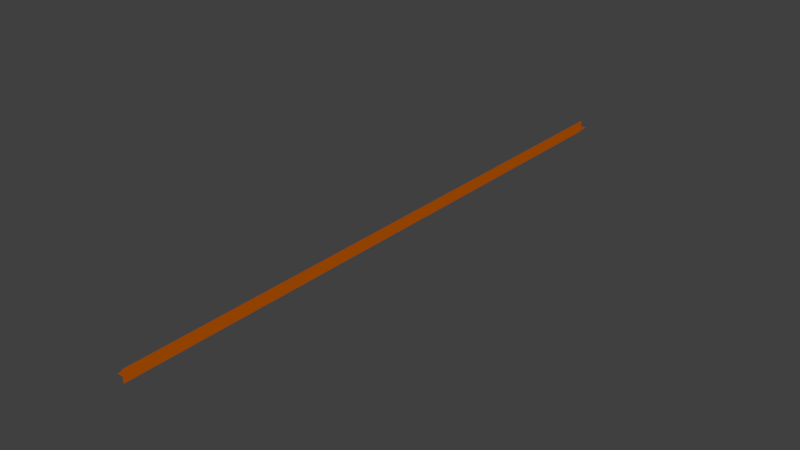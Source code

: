 # Source: Laser.blend  (saved by Blender 2.74.0; exported with 4.5.12 LTS)
import bpy
from mathutils import Matrix  # noqa: F401  (used for matrix-valued properties, if any)

bpy.ops.wm.read_factory_settings(use_empty=True)
scene = bpy.context.scene
scene.name = 'Main'

# ---- collections
col_collection_1 = bpy.data.collections.new('Collection 1'); scene.collection.children.link(col_collection_1)

# ---- images (referenced by path relative to the original .blend; pixels are not part of the script)
import os
ASSET_DIR = os.environ.get("B2B_ASSET_DIR", "")  # directory of the original .blend (textures are referenced by path, not embedded)
HERE = os.path.dirname(os.path.abspath(__file__))  # packed textures are extracted next to this script under _unpacked/

def load_image(name, relpath, width, height, colorspace="sRGB"):
    """Load a texture the original file referenced (path relative to the .blend, or extracted next to this script)."""
    p = next((c for c in (os.path.join(HERE, relpath), os.path.join(ASSET_DIR, relpath)) if relpath and os.path.exists(c)), "")
    if p:
        img = bpy.data.images.load(p, check_existing=True)
        img.name = name
    else:  # same state as the original file: an image datablock whose file is absent (Cycles renders it pink)
        img = bpy.data.images.new(name, width, height)
        img.source = "FILE"
        img.filepath = "//" + (relpath or name)
    img.colorspace_settings.name = colorspace
    return img
img_laser_002 = load_image('Laser.002', 'Laser.png', 1024, 1024, 'sRGB')

# ---- materials (node trees are filled in below, after node groups)
mat_lasermaterial_001 = bpy.data.materials.new('LaserMaterial.001')
mat_lasermaterial_001.alpha_threshold = 0.0
mat_lasermaterial_001.roughness = 0.5

# ---- material node trees
mat_lasermaterial_001.use_nodes = True; mat_lasermaterial_001.node_tree.nodes.clear()
_N = mat_lasermaterial_001.node_tree.nodes; _L = mat_lasermaterial_001.node_tree.links
n0 = _N.new('ShaderNodeTexCoord'); n0.name = 'Texture Coordinate'; n0.location = (-759, -9)
n0.hide = True
n1 = _N.new('ShaderNodeMapping'); n1.name = 'Mapping'; n1.location = (-580, 6)
n1.hide = True
n1.inputs[1].default_value = (-1.0, -0.5, 0.0)
n1.inputs[3].default_value = (2.0, 1.0, 1.0)
n2 = _N.new('ShaderNodeTexGradient'); n2.name = 'Gradient Texture'; n2.location = (-391, 105)
n2.gradient_type = 'QUADRATIC_SPHERE'
n3 = _N.new('ShaderNodeValToRGB'); n3.name = 'ColorRamp'; n3.location = (-191, 124)
n3.hide = True
while len(n3.color_ramp.elements) > 1: n3.color_ramp.elements.remove(n3.color_ramp.elements[-1])
n3.color_ramp.elements[0].position = 0.0; n3.color_ramp.elements[0].color = (1.0, 1.0, 1.0, 0.0)
_e = n3.color_ramp.elements.new(1.0); _e.color = (0.0, 0.0, 0.0, 1.0)
n4 = _N.new('ShaderNodeEmission'); n4.name = 'Emission'; n4.location = (15, 17)
n5 = _N.new('ShaderNodeValToRGB'); n5.name = 'ColorRamp.001'; n5.location = (-354, -61)
while len(n5.color_ramp.elements) > 1: n5.color_ramp.elements.remove(n5.color_ramp.elements[-1])
n5.color_ramp.elements[0].position = 0.0; n5.color_ramp.elements[0].color = (0.0, 0.0, 0.0, 1.0)
_e = n5.color_ramp.elements.new(0.4864); _e.color = (0.5, 0.002278, 0.0, 1.0)
_e = n5.color_ramp.elements.new(0.5545); _e.color = (1.0, 0.2733, 0.09498, 1.0)
n6 = _N.new('ShaderNodeMixShader'); n6.name = 'Mix Shader'; n6.location = (102, 104)
n6.hide = True
n7 = _N.new('ShaderNodeOutputMaterial'); n7.name = 'Material Output'; n7.location = (338, 308)
n8 = _N.new('ShaderNodeMixShader'); n8.name = 'Mix Shader.001'; n8.location = (165, 319)
n9 = _N.new('ShaderNodeBsdfTransparent'); n9.name = 'Transparent BSDF'; n9.location = (-16, 247)
n9.hide = True
n10 = _N.new('ShaderNodeEmission'); n10.name = 'Emission.001'; n10.location = (11, 394)
n10.hide = True
n11 = _N.new('ShaderNodeTexImage'); n11.name = 'Image Texture'; n11.location = (-513, 371)
n11.width = 140
n11.image = img_laser_002
n12 = _N.new('ShaderNodeValToRGB'); n12.name = 'ColorRamp.002'; n12.location = (-257, 426)
n12.hide = True
while len(n12.color_ramp.elements) > 1: n12.color_ramp.elements.remove(n12.color_ramp.elements[-1])
n12.color_ramp.elements[0].position = 0.0; n12.color_ramp.elements[0].color = (0.0, 0.0, 0.0, 1.0)
_e = n12.color_ramp.elements.new(1.0); _e.color = (1.0, 0.1852, 0.0, 1.0)
_L.new(n0.outputs[2], n1.inputs[0])
_L.new(n1.outputs[0], n2.inputs[0])
_L.new(n2.outputs[0], n3.inputs[0])
_L.new(n9.outputs[0], n6.inputs[1])
_L.new(n4.outputs[0], n6.inputs[2])
_L.new(n3.outputs[1], n6.inputs[0])
_L.new(n5.outputs[0], n4.inputs[0])
_L.new(n10.outputs[0], n8.inputs[2])
_L.new(n8.outputs[0], n7.inputs[0])
_L.new(n11.outputs[1], n8.inputs[0])
_L.new(n9.outputs[0], n8.inputs[1])
_L.new(n11.outputs[0], n12.inputs[0])
_L.new(n12.outputs[0], n10.inputs[0])
n7.is_active_output = True

# ---- world
world_world = bpy.data.worlds.new('World'); scene.world = world_world
world_world.color = (0.05088, 0.05088, 0.05088)
world_world.use_sun_shadow = False
world_world.sun_shadow_jitter_overblur = 0.0
world_world.cycles.sampling_method = 'MANUAL'
world_world.cycles.sample_map_resolution = 256

# ---- meshes
me_lasermesh_001 = bpy.data.meshes.new('LaserMesh.001')
me_lasermesh_001.from_pydata([(-0.2, -10.0, 0.0), (0.2, -10.0, 0.0), (-0.2, 10.0, 0.0), (0.2, 10.0, 0.0), (0.0, -10.0, 0.2), (4.768e-08, -10.0, -0.2), (-4.768e-08, 10.0, 0.2), (0.0, 10.0, -0.2), (-3.179e-08, 9.093, 0.2), (-1.589e-08, -9.093, 0.2), (3.179e-08, -9.093, -0.2), (1.589e-08, 9.093, -0.2), (1.748e-08, -10.0, -0.2), (-6.517e-08, -10.0, 0.2), (6.517e-08, 10.0, -0.2), (-1.748e-08, 10.0, 0.2), (4.927e-08, 9.093, -0.2), (3.338e-08, -9.093, -0.2), (-4.927e-08, -9.093, 0.2), (-3.338e-08, 9.093, 0.2), (0.2, -10.0, 1.748e-08), (-0.2, -10.0, -1.748e-08), (0.2, 10.0, 1.748e-08), (-0.2, 10.0, -1.748e-08)], [], [(0, 1, 3, 2), (8, 11, 7, 6), (4, 5, 10, 9), (9, 10, 11, 8), (16, 19, 15, 14), (12, 13, 18, 17), (17, 18, 19, 16), (20, 21, 23, 22)])
_uv = me_lasermesh_001.uv_layers.new(name='UVMap')
_uv.uv.foreach_set('vector', [0.0, 1.0, 0.0, 4.232e-05, 1.0, 4.312e-05, 1.0, 1.0, 0.6667, 1.0, 0.6667, -4.288e-05, 1.0, -4.315e-05, 1.0, 1.0, 0.0, 1.0, 0.0, -4.232e-05, 0.3333, -4.26e-05, 0.3333, 1.0, 0.3333, 1.0, 0.3333, -4.26e-05, 0.6667, -4.288e-05, 0.6667, 1.0, 0.6667, 1.0, 0.6667, -4.288e-05, 1.0, -4.315e-05, 1.0, 1.0, 0.0, 1.0, 0.0, -4.232e-05, 0.3333, -4.26e-05, 0.3333, 1.0, 0.3333, 1.0, 0.3333, -4.26e-05, 0.6667, -4.288e-05, 0.6667, 1.0, 0.0, 1.0, 0.0, 4.232e-05, 1.0, 4.312e-05, 1.0, 1.0])
me_lasermesh_001.materials.append(mat_lasermaterial_001)
me_lasermesh_001.use_remesh_preserve_volume = False
me_lasermesh_001.use_remesh_preserve_attributes = False
me_lasermesh_001.use_mirror_vertex_groups = False
me_lasermesh_001.update()

# ---- objects
ob_laser = bpy.data.objects.new('Laser', me_lasermesh_001)

# ---- transforms, parenting, visibility, modifiers, constraints
ob_laser.location = (0.0, 0.0, 0.0)
ob_laser.lineart.crease_threshold = 0.0

# ---- collection membership
col_collection_1.objects.link(ob_laser)

# ---- scene / render settings (as saved in the file)
scene.frame_start = 1; scene.frame_end = 250; scene.frame_set(1)
scene.render.engine = 'CYCLES'
scene.render.resolution_percentage = 50
scene.render.dither_intensity = 0.0
scene.cycles.use_denoising = False
scene.cycles.samples = 10
scene.cycles.sampling_pattern = 'TABULATED_SOBOL'
scene.cycles.light_sampling_threshold = 0.0
scene.cycles.use_adaptive_sampling = False
scene.cycles.use_light_tree = False
scene.cycles.blur_glossy = 0.0
scene.cycles.pixel_filter_type = 'GAUSSIAN'
scene.cycles.sample_clamp_indirect = 0.0
scene.view_settings.view_transform = 'Standard'
bpy.context.view_layer.update()

# ---- added for rendering (the .blend has no active camera): camera
cam_auto = bpy.data.cameras.new('AutoCamera')
cam_auto.lens = 50.0
cam_auto.sensor_width = 36.0
cam_auto.clip_end = 1000.0
ob_auto_camera = bpy.data.objects.new('AutoCamera', cam_auto)
scene.collection.objects.link(ob_auto_camera)
ob_auto_camera.location = (18.5119, -22.2143, 14.8095)
ob_auto_camera.rotation_euler = (1.09748, -7.21219e-08, 0.694738)
scene.camera = ob_auto_camera
bpy.context.view_layer.update()
